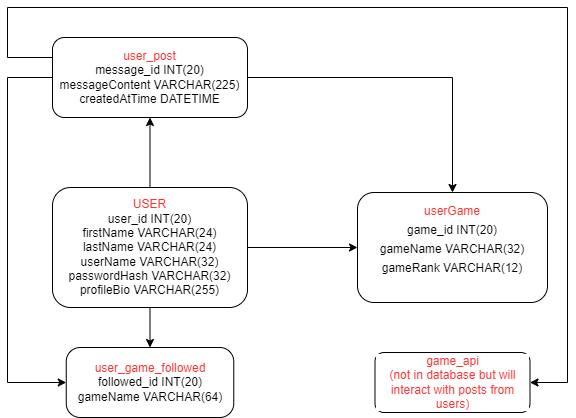

The diagram above was exported from draw.io. Its source (the exported page's mxGraphModel, read from the mxfile embedded in the PNG):
<mxGraphModel dx="825" dy="449" grid="1" gridSize="10" guides="1" tooltips="1" connect="1" arrows="1" fold="1" page="1" pageScale="1" pageWidth="850" pageHeight="1100" math="0" shadow="0">
  <root>
    <mxCell id="0" />
    <mxCell id="1" parent="0" />
    <mxCell id="mZbAy1-MRgZB6yGwHqBG-11" style="edgeStyle=orthogonalEdgeStyle;rounded=0;orthogonalLoop=1;jettySize=auto;html=1;exitX=1;exitY=0.5;exitDx=0;exitDy=0;entryX=0;entryY=0.5;entryDx=0;entryDy=0;fontSize=12;fontColor=#FF3333;" edge="1" parent="1" source="mZbAy1-MRgZB6yGwHqBG-2" target="mZbAy1-MRgZB6yGwHqBG-7">
      <mxGeometry relative="1" as="geometry" />
    </mxCell>
    <mxCell id="mZbAy1-MRgZB6yGwHqBG-15" style="edgeStyle=orthogonalEdgeStyle;rounded=0;orthogonalLoop=1;jettySize=auto;html=1;exitX=0.5;exitY=1;exitDx=0;exitDy=0;entryX=0.5;entryY=0;entryDx=0;entryDy=0;fontSize=12;fontColor=#000000;" edge="1" parent="1" source="mZbAy1-MRgZB6yGwHqBG-2" target="mZbAy1-MRgZB6yGwHqBG-14">
      <mxGeometry relative="1" as="geometry" />
    </mxCell>
    <mxCell id="mZbAy1-MRgZB6yGwHqBG-2" value="&lt;font color=&quot;#ff3333&quot;&gt;USER&lt;/font&gt;&lt;br&gt;user_id INT(20)&lt;br&gt;firstName VARCHAR(24)&lt;br&gt;lastName VARCHAR(24)&lt;br&gt;userName VARCHAR(32)&lt;br&gt;passwordHash VARCHAR(32)&lt;br&gt;profileBio VARCHAR(255)" style="rounded=1;whiteSpace=wrap;html=1;" vertex="1" parent="1">
      <mxGeometry x="335" y="320" width="195" height="120" as="geometry" />
    </mxCell>
    <mxCell id="mZbAy1-MRgZB6yGwHqBG-7" value="&lt;font style=&quot;font-size: 12px;&quot;&gt;userGame&lt;br&gt;&lt;font style=&quot;font-size: 12px;&quot; color=&quot;#000000&quot;&gt;game_id INT(20)&lt;br&gt;gameName VARCHAR(32)&lt;br&gt;gameRank VARCHAR(12)&lt;br&gt;&lt;br&gt;&lt;/font&gt;&lt;/font&gt;" style="rounded=1;whiteSpace=wrap;html=1;labelBackgroundColor=#FFFFFF;fontSize=16;fontColor=#FF3333;" vertex="1" parent="1">
      <mxGeometry x="640" y="325" width="190" height="110" as="geometry" />
    </mxCell>
    <mxCell id="mZbAy1-MRgZB6yGwHqBG-12" style="edgeStyle=orthogonalEdgeStyle;rounded=0;orthogonalLoop=1;jettySize=auto;html=1;exitX=1;exitY=0.5;exitDx=0;exitDy=0;entryX=0.5;entryY=0;entryDx=0;entryDy=0;fontSize=12;fontColor=#FF3333;" edge="1" parent="1" source="mZbAy1-MRgZB6yGwHqBG-8" target="mZbAy1-MRgZB6yGwHqBG-7">
      <mxGeometry relative="1" as="geometry" />
    </mxCell>
    <mxCell id="mZbAy1-MRgZB6yGwHqBG-16" style="edgeStyle=orthogonalEdgeStyle;rounded=0;orthogonalLoop=1;jettySize=auto;html=1;exitX=0;exitY=0.5;exitDx=0;exitDy=0;entryX=0;entryY=0.5;entryDx=0;entryDy=0;fontSize=12;fontColor=#000000;" edge="1" parent="1" source="mZbAy1-MRgZB6yGwHqBG-8" target="mZbAy1-MRgZB6yGwHqBG-14">
      <mxGeometry relative="1" as="geometry">
        <Array as="points">
          <mxPoint x="290" y="210" />
          <mxPoint x="290" y="515" />
        </Array>
      </mxGeometry>
    </mxCell>
    <mxCell id="mZbAy1-MRgZB6yGwHqBG-18" style="edgeStyle=orthogonalEdgeStyle;rounded=0;orthogonalLoop=1;jettySize=auto;html=1;exitX=0;exitY=0.25;exitDx=0;exitDy=0;entryX=1;entryY=0.5;entryDx=0;entryDy=0;fontSize=12;fontColor=#FF3333;" edge="1" parent="1" source="mZbAy1-MRgZB6yGwHqBG-8" target="mZbAy1-MRgZB6yGwHqBG-17">
      <mxGeometry relative="1" as="geometry">
        <Array as="points">
          <mxPoint x="290" y="190" />
          <mxPoint x="290" y="140" />
          <mxPoint x="850" y="140" />
          <mxPoint x="850" y="515" />
        </Array>
      </mxGeometry>
    </mxCell>
    <mxCell id="mZbAy1-MRgZB6yGwHqBG-8" value="&lt;font color=&quot;#ff3333&quot;&gt;user_post&lt;/font&gt;&lt;br&gt;message_id INT(20)&lt;br&gt;messageContent VARCHAR(225)&lt;br&gt;createdAtTime DATETIME" style="rounded=1;whiteSpace=wrap;html=1;labelBackgroundColor=#FFFFFF;fontSize=12;fontColor=#000000;" vertex="1" parent="1">
      <mxGeometry x="335" y="170" width="195" height="80" as="geometry" />
    </mxCell>
    <mxCell id="mZbAy1-MRgZB6yGwHqBG-10" value="" style="endArrow=classic;html=1;rounded=0;fontSize=12;fontColor=#FF3333;entryX=0.5;entryY=1;entryDx=0;entryDy=0;exitX=0.5;exitY=0;exitDx=0;exitDy=0;" edge="1" parent="1" source="mZbAy1-MRgZB6yGwHqBG-2" target="mZbAy1-MRgZB6yGwHqBG-8">
      <mxGeometry width="50" height="50" relative="1" as="geometry">
        <mxPoint x="430" y="320" as="sourcePoint" />
        <mxPoint x="480" y="270" as="targetPoint" />
      </mxGeometry>
    </mxCell>
    <mxCell id="mZbAy1-MRgZB6yGwHqBG-14" value="user_game_followed&lt;br&gt;&lt;font color=&quot;#000000&quot;&gt;followed_id INT(20)&lt;br&gt;gameName VARCHAR(64)&lt;/font&gt;" style="rounded=1;whiteSpace=wrap;html=1;labelBackgroundColor=#FFFFFF;fontSize=12;fontColor=#FF3333;arcSize=20;" vertex="1" parent="1">
      <mxGeometry x="348.75" y="480" width="167.5" height="70" as="geometry" />
    </mxCell>
    <mxCell id="mZbAy1-MRgZB6yGwHqBG-17" value="&lt;font color=&quot;#ff3333&quot;&gt;game_api&lt;br&gt;(not in database but will interact with posts from users)&lt;br&gt;&lt;/font&gt;" style="rounded=1;whiteSpace=wrap;html=1;labelBackgroundColor=#FFFFFF;fontSize=12;fontColor=#000000;" vertex="1" parent="1">
      <mxGeometry x="657.5" y="485" width="155" height="60" as="geometry" />
    </mxCell>
  </root>
</mxGraphModel>